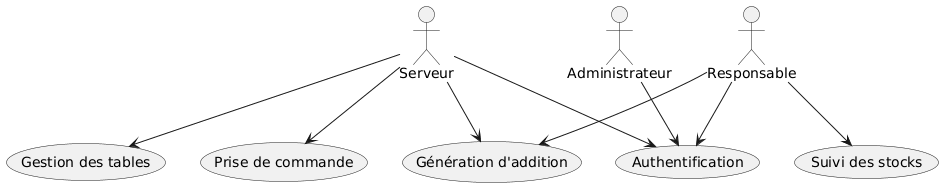

The diagram above was rendered by PlantUML. Its source (embedded in the PNG):
@startuml
actor Serveur
actor Responsable
actor Administrateur

usecase "Prise de commande" as UC1
usecase "Gestion des tables" as UC2
usecase "Suivi des stocks" as UC3
usecase "Génération d'addition" as UC4
usecase "Authentification" as UC5

Serveur --> UC1
Serveur --> UC2
Serveur --> UC4
Serveur --> UC5

Responsable --> UC3
Responsable --> UC4
Responsable --> UC5

Administrateur --> UC5
@enduml